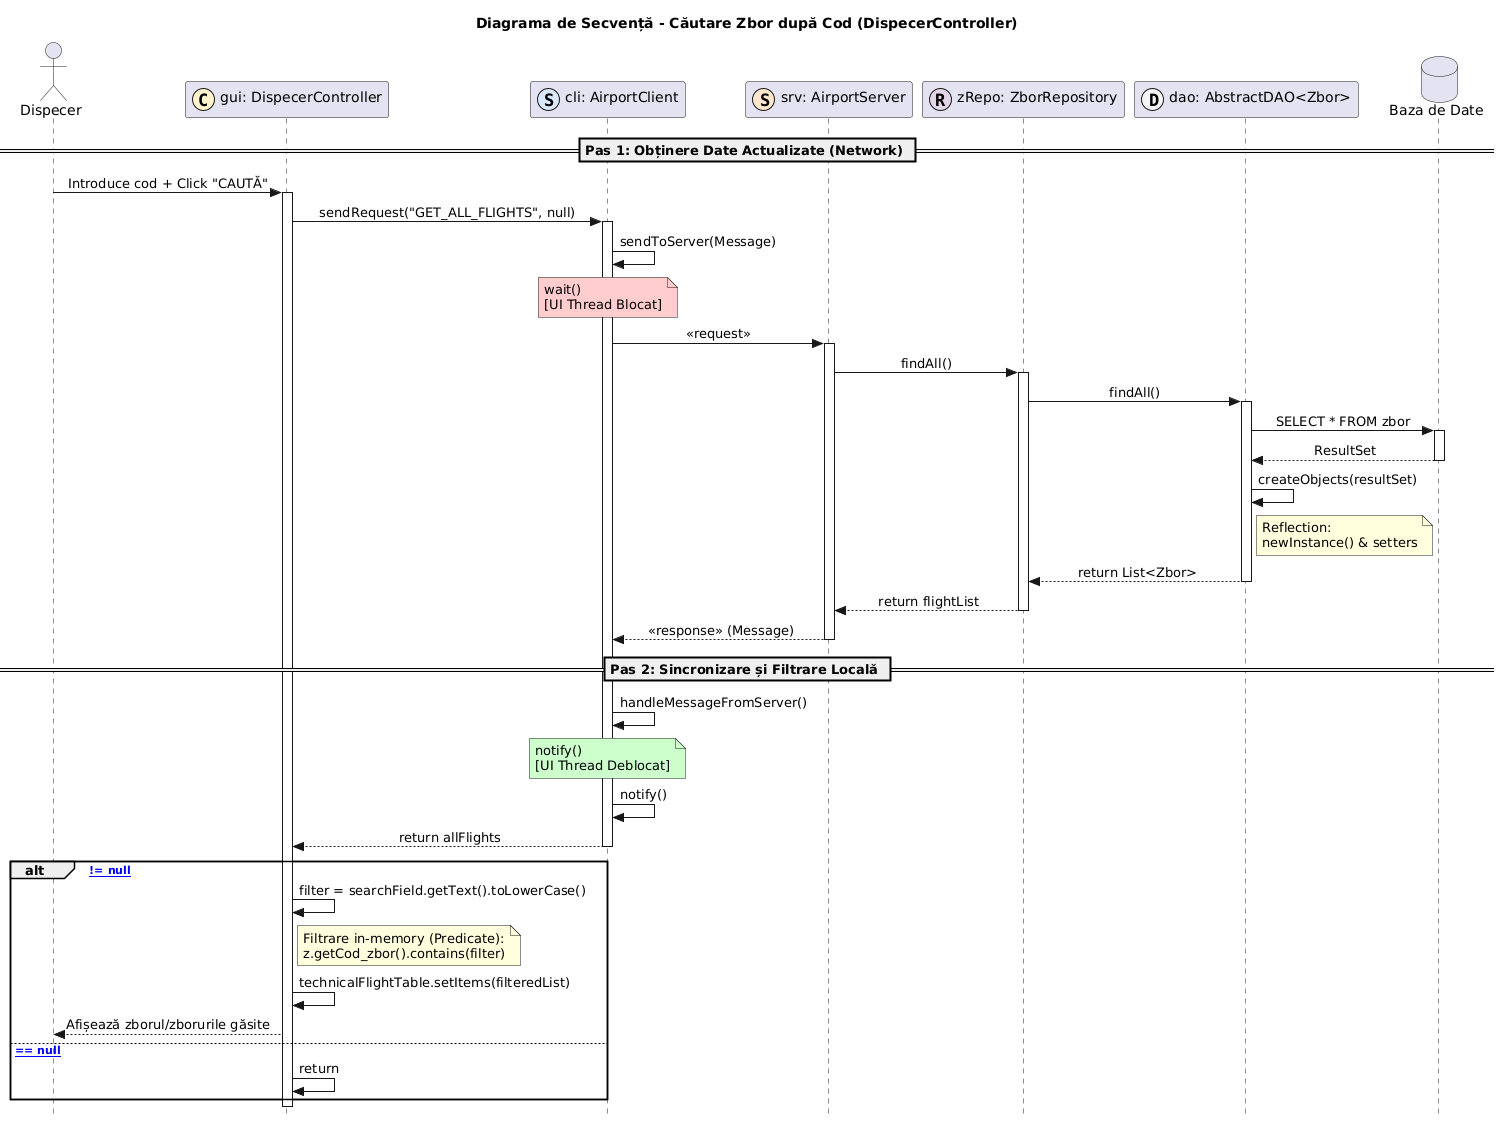

The diagram above was rendered by PlantUML. Its source (embedded in the PNG):
@startuml
title Diagrama de Secvență - Căutare Zbor după Cod (DispecerController)

skinparam Style strictuml
skinparam SequenceMessageAlignment center

actor "Dispecer" as U
participant "gui: DispecerController" as C << (C,#FFF2CC) >>
participant "cli: AirportClient" as CLI << (S,#DAE8FC) >>
participant "srv: AirportServer" as SRV << (S,#FFE6CC) >>
participant "zRepo: ZborRepository" as REPO << (R,#E1D5E7) >>
participant "dao: AbstractDAO<Zbor>" as DAO << (D,#F5F5F5) >>
database "Baza de Date" as DB

== Pas 1: Obținere Date Actualizate (Network) ==

U -> C : Introduce cod + Click "CAUTĂ"
activate C

C -> CLI : sendRequest("GET_ALL_FLIGHTS", null)
activate CLI

CLI -> CLI : sendToServer(Message)
note over CLI #FFCCCC: wait() \n[UI Thread Blocat]
CLI -> SRV : << request >>
activate SRV

SRV -> REPO : findAll()
activate REPO
REPO -> DAO : findAll()
activate DAO

DAO -> DB : SELECT * FROM zbor
activate DB
DB --> DAO : ResultSet
deactivate DB

DAO -> DAO : createObjects(resultSet)
note right of DAO : Reflection:\nnewInstance() & setters

DAO --> REPO : return List<Zbor>
deactivate DAO
REPO --> SRV : return flightList
deactivate REPO

SRV --> CLI : << response >> (Message)
deactivate SRV

== Pas 2: Sincronizare și Filtrare Locală ==

CLI -> CLI : handleMessageFromServer()
note over CLI #CCFFCC: notify() \n[UI Thread Deblocat]
CLI -> CLI : notify()

CLI --> C : return allFlights
deactivate CLI

alt [allFlights != null]
    C -> C : filter = searchField.getText().toLowerCase()
    
    note right of C : Filtrare in-memory (Predicate):\nz.getCod_zbor().contains(filter)
    
    C -> C : technicalFlightTable.setItems(filteredList)
    C --> U : Afișează zborul/zborurile găsite
else [allFlights == null]
    C -> C : return
end

deactivate C
@enduml